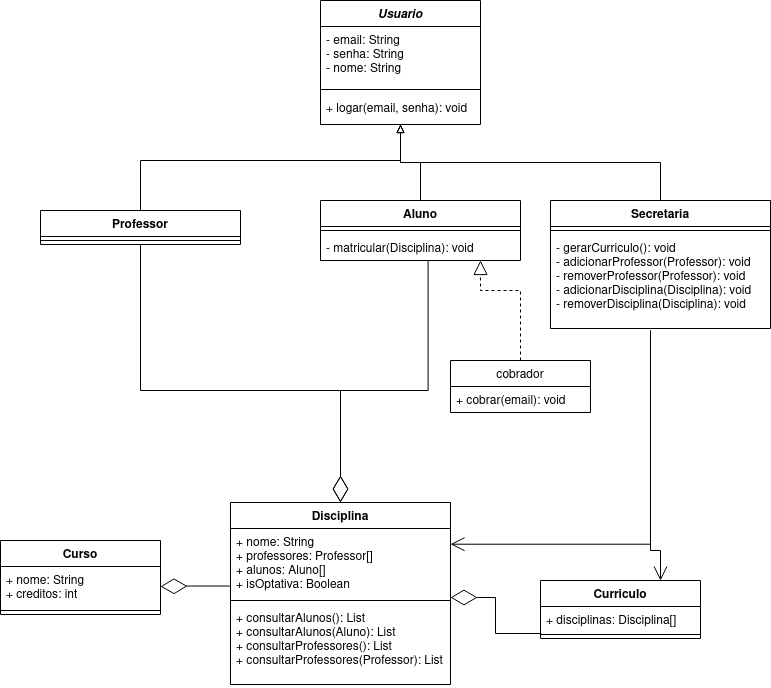

The diagram above was exported from draw.io. Its source (the exported page's mxGraphModel, read from the mxfile embedded in the PNG):
<mxGraphModel dx="782" dy="788" grid="1" gridSize="10" guides="1" tooltips="1" connect="1" arrows="1" fold="1" page="1" pageScale="1" pageWidth="827" pageHeight="1169" math="0" shadow="0">
  <root>
    <mxCell id="WIyWlLk6GJQsqaUBKTNV-0" />
    <mxCell id="WIyWlLk6GJQsqaUBKTNV-1" parent="WIyWlLk6GJQsqaUBKTNV-0" />
    <mxCell id="rygZ2qGonldvhpPXrHhh-77" style="edgeStyle=elbowEdgeStyle;rounded=0;orthogonalLoop=1;jettySize=auto;elbow=vertical;html=1;entryX=0.5;entryY=1;entryDx=0;entryDy=0;strokeColor=default;startArrow=none;startFill=0;endArrow=block;endFill=0;startSize=10;" edge="1" parent="WIyWlLk6GJQsqaUBKTNV-1" source="rygZ2qGonldvhpPXrHhh-20" target="rygZ2qGonldvhpPXrHhh-44">
      <mxGeometry relative="1" as="geometry">
        <Array as="points">
          <mxPoint x="300" y="320" />
        </Array>
      </mxGeometry>
    </mxCell>
    <mxCell id="rygZ2qGonldvhpPXrHhh-20" value="Professor" style="swimlane;fontStyle=1;align=center;verticalAlign=top;childLayout=stackLayout;horizontal=1;startSize=26;horizontalStack=0;resizeParent=1;resizeParentMax=0;resizeLast=0;collapsible=1;marginBottom=0;" vertex="1" parent="WIyWlLk6GJQsqaUBKTNV-1">
      <mxGeometry x="60" y="370" width="200" height="34" as="geometry" />
    </mxCell>
    <mxCell id="rygZ2qGonldvhpPXrHhh-22" value="" style="line;strokeWidth=1;fillColor=none;align=left;verticalAlign=middle;spacingTop=-1;spacingLeft=3;spacingRight=3;rotatable=0;labelPosition=right;points=[];portConstraint=eastwest;strokeColor=inherit;" vertex="1" parent="rygZ2qGonldvhpPXrHhh-20">
      <mxGeometry y="26" width="200" height="8" as="geometry" />
    </mxCell>
    <mxCell id="rygZ2qGonldvhpPXrHhh-24" value="Curso" style="swimlane;fontStyle=1;align=center;verticalAlign=top;childLayout=stackLayout;horizontal=1;startSize=26;horizontalStack=0;resizeParent=1;resizeParentMax=0;resizeLast=0;collapsible=1;marginBottom=0;" vertex="1" parent="WIyWlLk6GJQsqaUBKTNV-1">
      <mxGeometry x="20" y="700" width="160" height="74" as="geometry" />
    </mxCell>
    <mxCell id="rygZ2qGonldvhpPXrHhh-25" value="+ nome: String&#10;+ creditos: int" style="text;strokeColor=none;fillColor=none;align=left;verticalAlign=top;spacingLeft=4;spacingRight=4;overflow=hidden;rotatable=0;points=[[0,0.5],[1,0.5]];portConstraint=eastwest;" vertex="1" parent="rygZ2qGonldvhpPXrHhh-24">
      <mxGeometry y="26" width="160" height="40" as="geometry" />
    </mxCell>
    <mxCell id="rygZ2qGonldvhpPXrHhh-26" value="" style="line;strokeWidth=1;fillColor=none;align=left;verticalAlign=middle;spacingTop=-1;spacingLeft=3;spacingRight=3;rotatable=0;labelPosition=right;points=[];portConstraint=eastwest;strokeColor=inherit;" vertex="1" parent="rygZ2qGonldvhpPXrHhh-24">
      <mxGeometry y="66" width="160" height="8" as="geometry" />
    </mxCell>
    <mxCell id="rygZ2qGonldvhpPXrHhh-28" value="Disciplina" style="swimlane;fontStyle=1;align=center;verticalAlign=top;childLayout=stackLayout;horizontal=1;startSize=26;horizontalStack=0;resizeParent=1;resizeParentMax=0;resizeLast=0;collapsible=1;marginBottom=0;" vertex="1" parent="WIyWlLk6GJQsqaUBKTNV-1">
      <mxGeometry x="250" y="662" width="220" height="182" as="geometry" />
    </mxCell>
    <mxCell id="rygZ2qGonldvhpPXrHhh-29" value="+ nome: String&#10;+ professores: Professor[]&#10;+ alunos: Aluno[]&#10;+ isOptativa: Boolean&#10;" style="text;strokeColor=none;fillColor=none;align=left;verticalAlign=top;spacingLeft=4;spacingRight=4;overflow=hidden;rotatable=0;points=[[0,0.5],[1,0.5]];portConstraint=eastwest;" vertex="1" parent="rygZ2qGonldvhpPXrHhh-28">
      <mxGeometry y="26" width="220" height="68" as="geometry" />
    </mxCell>
    <mxCell id="rygZ2qGonldvhpPXrHhh-30" value="" style="line;strokeWidth=1;fillColor=none;align=left;verticalAlign=middle;spacingTop=-1;spacingLeft=3;spacingRight=3;rotatable=0;labelPosition=right;points=[];portConstraint=eastwest;strokeColor=inherit;" vertex="1" parent="rygZ2qGonldvhpPXrHhh-28">
      <mxGeometry y="94" width="220" height="8" as="geometry" />
    </mxCell>
    <mxCell id="rygZ2qGonldvhpPXrHhh-31" value="+ consultarAlunos(): List&#10;+ consultarAlunos(Aluno): List&#10;+ consultarProfessores(): List&#10;+ consultarProfessores(Professor): List&#10;" style="text;strokeColor=none;fillColor=none;align=left;verticalAlign=top;spacingLeft=4;spacingRight=4;overflow=hidden;rotatable=0;points=[[0,0.5],[1,0.5]];portConstraint=eastwest;" vertex="1" parent="rygZ2qGonldvhpPXrHhh-28">
      <mxGeometry y="102" width="220" height="80" as="geometry" />
    </mxCell>
    <mxCell id="rygZ2qGonldvhpPXrHhh-74" style="edgeStyle=elbowEdgeStyle;rounded=0;orthogonalLoop=1;jettySize=auto;html=1;entryX=0.5;entryY=1;entryDx=0;entryDy=0;strokeColor=default;startArrow=none;startFill=0;endArrow=block;endFill=0;elbow=vertical;startSize=10;" edge="1" parent="WIyWlLk6GJQsqaUBKTNV-1" source="rygZ2qGonldvhpPXrHhh-32" target="rygZ2qGonldvhpPXrHhh-44">
      <mxGeometry relative="1" as="geometry" />
    </mxCell>
    <mxCell id="rygZ2qGonldvhpPXrHhh-32" value="Aluno" style="swimlane;fontStyle=1;align=center;verticalAlign=top;childLayout=stackLayout;horizontal=1;startSize=26;horizontalStack=0;resizeParent=1;resizeParentMax=0;resizeLast=0;collapsible=1;marginBottom=0;" vertex="1" parent="WIyWlLk6GJQsqaUBKTNV-1">
      <mxGeometry x="340" y="360" width="200" height="60" as="geometry" />
    </mxCell>
    <mxCell id="rygZ2qGonldvhpPXrHhh-34" value="" style="line;strokeWidth=1;fillColor=none;align=left;verticalAlign=middle;spacingTop=-1;spacingLeft=3;spacingRight=3;rotatable=0;labelPosition=right;points=[];portConstraint=eastwest;strokeColor=inherit;" vertex="1" parent="rygZ2qGonldvhpPXrHhh-32">
      <mxGeometry y="26" width="200" height="8" as="geometry" />
    </mxCell>
    <mxCell id="rygZ2qGonldvhpPXrHhh-35" value="- matricular(Disciplina): void&#10;" style="text;strokeColor=none;fillColor=none;align=left;verticalAlign=top;spacingLeft=4;spacingRight=4;overflow=hidden;rotatable=0;points=[[0,0.5],[1,0.5]];portConstraint=eastwest;" vertex="1" parent="rygZ2qGonldvhpPXrHhh-32">
      <mxGeometry y="34" width="200" height="26" as="geometry" />
    </mxCell>
    <mxCell id="rygZ2qGonldvhpPXrHhh-76" style="edgeStyle=elbowEdgeStyle;rounded=0;orthogonalLoop=1;jettySize=auto;elbow=vertical;html=1;entryX=0.5;entryY=1;entryDx=0;entryDy=0;strokeColor=default;startArrow=none;startFill=0;endArrow=block;endFill=0;startSize=10;" edge="1" parent="WIyWlLk6GJQsqaUBKTNV-1" source="rygZ2qGonldvhpPXrHhh-36" target="rygZ2qGonldvhpPXrHhh-44">
      <mxGeometry relative="1" as="geometry" />
    </mxCell>
    <mxCell id="rygZ2qGonldvhpPXrHhh-36" value="Secretaria" style="swimlane;fontStyle=1;align=center;verticalAlign=top;childLayout=stackLayout;horizontal=1;startSize=26;horizontalStack=0;resizeParent=1;resizeParentMax=0;resizeLast=0;collapsible=1;marginBottom=0;" vertex="1" parent="WIyWlLk6GJQsqaUBKTNV-1">
      <mxGeometry x="570" y="360" width="220" height="128" as="geometry" />
    </mxCell>
    <mxCell id="rygZ2qGonldvhpPXrHhh-38" value="" style="line;strokeWidth=1;fillColor=none;align=left;verticalAlign=middle;spacingTop=-1;spacingLeft=3;spacingRight=3;rotatable=0;labelPosition=right;points=[];portConstraint=eastwest;strokeColor=inherit;" vertex="1" parent="rygZ2qGonldvhpPXrHhh-36">
      <mxGeometry y="26" width="220" height="8" as="geometry" />
    </mxCell>
    <mxCell id="rygZ2qGonldvhpPXrHhh-39" value="- gerarCurriculo(): void&#10;- adicionarProfessor(Professor): void&#10;- removerProfessor(Professor): void&#10;- adicionarDisciplina(Disciplina): void&#10;- removerDisciplina(Disciplina): void&#10;" style="text;strokeColor=none;fillColor=none;align=left;verticalAlign=top;spacingLeft=4;spacingRight=4;overflow=hidden;rotatable=0;points=[[0,0.5],[1,0.5]];portConstraint=eastwest;" vertex="1" parent="rygZ2qGonldvhpPXrHhh-36">
      <mxGeometry y="34" width="220" height="94" as="geometry" />
    </mxCell>
    <mxCell id="rygZ2qGonldvhpPXrHhh-40" value="Curriculo" style="swimlane;fontStyle=1;align=center;verticalAlign=top;childLayout=stackLayout;horizontal=1;startSize=26;horizontalStack=0;resizeParent=1;resizeParentMax=0;resizeLast=0;collapsible=1;marginBottom=0;" vertex="1" parent="WIyWlLk6GJQsqaUBKTNV-1">
      <mxGeometry x="560" y="740" width="160" height="58" as="geometry" />
    </mxCell>
    <mxCell id="rygZ2qGonldvhpPXrHhh-41" value="+ disciplinas: Disciplina[]&#10;" style="text;strokeColor=none;fillColor=none;align=left;verticalAlign=top;spacingLeft=4;spacingRight=4;overflow=hidden;rotatable=0;points=[[0,0.5],[1,0.5]];portConstraint=eastwest;" vertex="1" parent="rygZ2qGonldvhpPXrHhh-40">
      <mxGeometry y="26" width="160" height="24" as="geometry" />
    </mxCell>
    <mxCell id="rygZ2qGonldvhpPXrHhh-42" value="" style="line;strokeWidth=1;fillColor=none;align=left;verticalAlign=middle;spacingTop=-1;spacingLeft=3;spacingRight=3;rotatable=0;labelPosition=right;points=[];portConstraint=eastwest;strokeColor=inherit;" vertex="1" parent="rygZ2qGonldvhpPXrHhh-40">
      <mxGeometry y="50" width="160" height="8" as="geometry" />
    </mxCell>
    <mxCell id="rygZ2qGonldvhpPXrHhh-44" value="Usuario" style="swimlane;fontStyle=3;align=center;verticalAlign=top;childLayout=stackLayout;horizontal=1;startSize=26;horizontalStack=0;resizeParent=1;resizeParentMax=0;resizeLast=0;collapsible=1;marginBottom=0;" vertex="1" parent="WIyWlLk6GJQsqaUBKTNV-1">
      <mxGeometry x="340" y="160" width="160" height="124" as="geometry" />
    </mxCell>
    <mxCell id="rygZ2qGonldvhpPXrHhh-45" value="- email: String&#10;- senha: String&#10;- nome: String&#10;" style="text;strokeColor=none;fillColor=none;align=left;verticalAlign=top;spacingLeft=4;spacingRight=4;overflow=hidden;rotatable=0;points=[[0,0.5],[1,0.5]];portConstraint=eastwest;" vertex="1" parent="rygZ2qGonldvhpPXrHhh-44">
      <mxGeometry y="26" width="160" height="58" as="geometry" />
    </mxCell>
    <mxCell id="rygZ2qGonldvhpPXrHhh-46" value="" style="line;strokeWidth=1;fillColor=none;align=left;verticalAlign=middle;spacingTop=-1;spacingLeft=3;spacingRight=3;rotatable=0;labelPosition=right;points=[];portConstraint=eastwest;strokeColor=inherit;" vertex="1" parent="rygZ2qGonldvhpPXrHhh-44">
      <mxGeometry y="84" width="160" height="10" as="geometry" />
    </mxCell>
    <mxCell id="rygZ2qGonldvhpPXrHhh-47" value="+ logar(email, senha): void" style="text;strokeColor=none;fillColor=none;align=left;verticalAlign=top;spacingLeft=4;spacingRight=4;overflow=hidden;rotatable=0;points=[[0,0.5],[1,0.5]];portConstraint=eastwest;" vertex="1" parent="rygZ2qGonldvhpPXrHhh-44">
      <mxGeometry y="94" width="160" height="30" as="geometry" />
    </mxCell>
    <mxCell id="rygZ2qGonldvhpPXrHhh-79" value="" style="endArrow=diamondThin;endFill=0;endSize=24;html=1;rounded=0;strokeColor=default;entryX=1;entryY=0.5;entryDx=0;entryDy=0;edgeStyle=elbowEdgeStyle;exitX=0;exitY=0.846;exitDx=0;exitDy=0;exitPerimeter=0;" edge="1" parent="WIyWlLk6GJQsqaUBKTNV-1" source="rygZ2qGonldvhpPXrHhh-29" target="rygZ2qGonldvhpPXrHhh-25">
      <mxGeometry width="160" relative="1" as="geometry">
        <mxPoint x="220" y="690" as="sourcePoint" />
        <mxPoint x="500" y="694" as="targetPoint" />
        <Array as="points">
          <mxPoint x="210" y="750" />
          <mxPoint x="290" y="760" />
          <mxPoint x="340" y="780" />
        </Array>
      </mxGeometry>
    </mxCell>
    <mxCell id="rygZ2qGonldvhpPXrHhh-82" value="" style="endArrow=diamondThin;endFill=0;endSize=24;html=1;rounded=0;strokeColor=default;exitX=0.538;exitY=1;exitDx=0;exitDy=0;edgeStyle=elbowEdgeStyle;elbow=vertical;exitPerimeter=0;entryX=0.5;entryY=0;entryDx=0;entryDy=0;" edge="1" parent="WIyWlLk6GJQsqaUBKTNV-1" source="rygZ2qGonldvhpPXrHhh-35" target="rygZ2qGonldvhpPXrHhh-28">
      <mxGeometry width="160" relative="1" as="geometry">
        <mxPoint x="330" y="560" as="sourcePoint" />
        <mxPoint x="430" y="520" as="targetPoint" />
        <Array as="points">
          <mxPoint x="410" y="550" />
          <mxPoint x="410" y="550" />
          <mxPoint x="410" y="540" />
        </Array>
      </mxGeometry>
    </mxCell>
    <mxCell id="rygZ2qGonldvhpPXrHhh-83" value="" style="endArrow=diamondThin;endFill=0;endSize=24;html=1;rounded=0;strokeColor=default;edgeStyle=elbowEdgeStyle;elbow=vertical;exitX=0.5;exitY=1;exitDx=0;exitDy=0;entryX=0.5;entryY=0;entryDx=0;entryDy=0;" edge="1" parent="WIyWlLk6GJQsqaUBKTNV-1" source="rygZ2qGonldvhpPXrHhh-20" target="rygZ2qGonldvhpPXrHhh-28">
      <mxGeometry width="160" relative="1" as="geometry">
        <mxPoint x="160" y="434.0039999999999" as="sourcePoint" />
        <mxPoint x="200" y="500" as="targetPoint" />
        <Array as="points">
          <mxPoint x="360" y="550" />
          <mxPoint x="380" y="543" />
        </Array>
      </mxGeometry>
    </mxCell>
    <mxCell id="rygZ2qGonldvhpPXrHhh-85" value="cobrador" style="swimlane;fontStyle=0;childLayout=stackLayout;horizontal=1;startSize=26;fillColor=none;horizontalStack=0;resizeParent=1;resizeParentMax=0;resizeLast=0;collapsible=1;marginBottom=0;" vertex="1" parent="WIyWlLk6GJQsqaUBKTNV-1">
      <mxGeometry x="470" y="520" width="140" height="52" as="geometry" />
    </mxCell>
    <mxCell id="rygZ2qGonldvhpPXrHhh-86" value="+ cobrar(email): void" style="text;strokeColor=none;fillColor=none;align=left;verticalAlign=top;spacingLeft=4;spacingRight=4;overflow=hidden;rotatable=0;points=[[0,0.5],[1,0.5]];portConstraint=eastwest;" vertex="1" parent="rygZ2qGonldvhpPXrHhh-85">
      <mxGeometry y="26" width="140" height="26" as="geometry" />
    </mxCell>
    <mxCell id="rygZ2qGonldvhpPXrHhh-91" value="" style="endArrow=block;dashed=1;endFill=0;endSize=12;html=1;rounded=0;strokeColor=default;exitX=0.5;exitY=0;exitDx=0;exitDy=0;edgeStyle=elbowEdgeStyle;elbow=vertical;entryX=0.8;entryY=1;entryDx=0;entryDy=0;entryPerimeter=0;" edge="1" parent="WIyWlLk6GJQsqaUBKTNV-1" source="rygZ2qGonldvhpPXrHhh-85" target="rygZ2qGonldvhpPXrHhh-35">
      <mxGeometry width="160" relative="1" as="geometry">
        <mxPoint x="330" y="500" as="sourcePoint" />
        <mxPoint x="470" y="450" as="targetPoint" />
        <Array as="points">
          <mxPoint x="520" y="450" />
        </Array>
      </mxGeometry>
    </mxCell>
    <mxCell id="rygZ2qGonldvhpPXrHhh-93" value="" style="endArrow=diamondThin;endFill=0;endSize=24;html=1;rounded=0;strokeColor=default;exitX=0.006;exitY=0.375;exitDx=0;exitDy=0;exitPerimeter=0;edgeStyle=elbowEdgeStyle;entryX=1;entryY=0.125;entryDx=0;entryDy=0;entryPerimeter=0;" edge="1" parent="WIyWlLk6GJQsqaUBKTNV-1" source="rygZ2qGonldvhpPXrHhh-42" target="rygZ2qGonldvhpPXrHhh-30">
      <mxGeometry width="160" relative="1" as="geometry">
        <mxPoint x="330" y="500" as="sourcePoint" />
        <mxPoint x="480" y="720" as="targetPoint" />
      </mxGeometry>
    </mxCell>
    <mxCell id="rygZ2qGonldvhpPXrHhh-95" value="" style="endArrow=open;endFill=1;endSize=12;html=1;rounded=0;strokeColor=default;entryX=1;entryY=0.231;entryDx=0;entryDy=0;entryPerimeter=0;edgeStyle=elbowEdgeStyle;" edge="1" parent="WIyWlLk6GJQsqaUBKTNV-1" target="rygZ2qGonldvhpPXrHhh-29">
      <mxGeometry width="160" relative="1" as="geometry">
        <mxPoint x="670" y="490" as="sourcePoint" />
        <mxPoint x="420" y="530" as="targetPoint" />
        <Array as="points">
          <mxPoint x="670" y="610" />
        </Array>
      </mxGeometry>
    </mxCell>
    <mxCell id="rygZ2qGonldvhpPXrHhh-97" value="" style="endArrow=open;endFill=1;endSize=12;html=1;rounded=0;strokeColor=default;entryX=0.75;entryY=0;entryDx=0;entryDy=0;edgeStyle=elbowEdgeStyle;elbow=vertical;" edge="1" parent="WIyWlLk6GJQsqaUBKTNV-1" target="rygZ2qGonldvhpPXrHhh-40">
      <mxGeometry width="160" relative="1" as="geometry">
        <mxPoint x="670" y="490" as="sourcePoint" />
        <mxPoint x="480" y="710.012" as="targetPoint" />
        <Array as="points">
          <mxPoint x="685" y="710" />
          <mxPoint x="674" y="710" />
        </Array>
      </mxGeometry>
    </mxCell>
  </root>
</mxGraphModel>